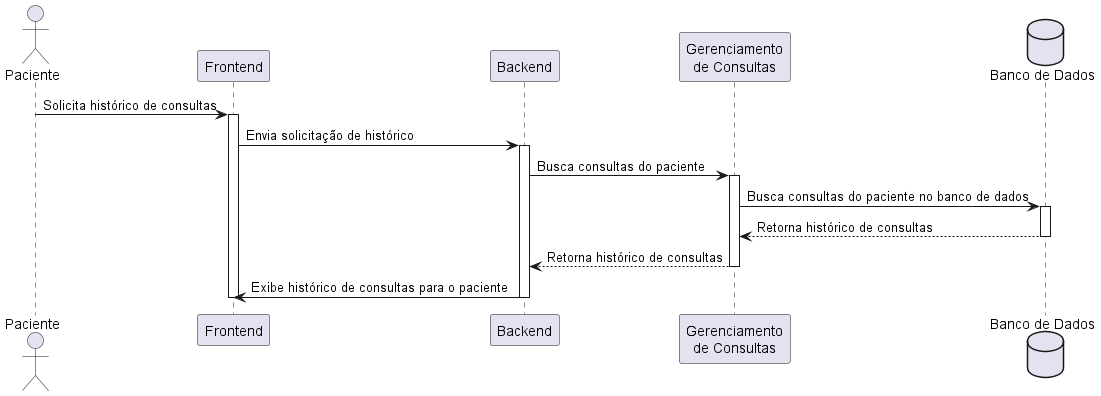

The diagram above was rendered by PlantUML. Its source (embedded in the PNG):
@startuml DiagramaSequencia_HistoricoConsultasPaciente

actor Paciente as P
participant Frontend as UI
participant Backend as API
participant "Gerenciamento\nde Consultas" as GC
database "Banco de Dados" as BD

P -> UI: Solicita histórico de consultas
activate UI
UI -> API: Envia solicitação de histórico
activate API
API -> GC: Busca consultas do paciente
activate GC
GC -> BD: Busca consultas do paciente no banco de dados
activate BD
BD --> GC: Retorna histórico de consultas
deactivate BD
GC --> API: Retorna histórico de consultas
deactivate GC
API -> UI: Exibe histórico de consultas para o paciente
deactivate API
deactivate UI

@enduml